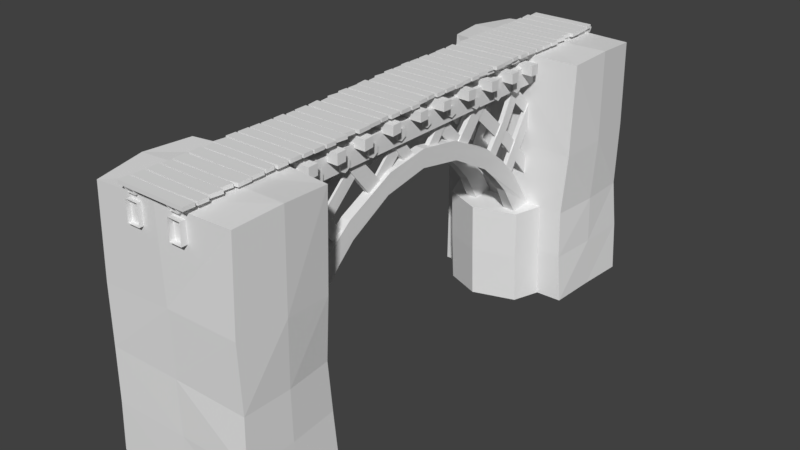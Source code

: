 # Source: train_bridge.blend  (saved by Blender 2.78.0; exported with 4.5.12 LTS)
import bpy
from mathutils import Matrix  # noqa: F401  (used for matrix-valued properties, if any)

bpy.ops.wm.read_factory_settings(use_empty=True)
scene = bpy.context.scene
scene.name = 'Scene'

# ---- collections
col_collection_1 = bpy.data.collections.new('Collection 1'); scene.collection.children.link(col_collection_1)

# ---- world
world_world = bpy.data.worlds.new('World'); scene.world = world_world
world_world.color = (0.05088, 0.05088, 0.05088)
world_world.use_sun_shadow = False
world_world.sun_shadow_jitter_overblur = 0.0
world_world.cycles.sampling_method = 'MANUAL'

# ---- meshes
me_cube_003 = bpy.data.meshes.new('Cube.003')
me_cube_003.from_pydata([(-0.6369, -4.337, 4.489), (-0.6369, -4.337, 4.558), (-0.6404, -4.084, 4.489), (-0.6404, -4.084, 4.558), (0.7218, -4.311, 4.489), (0.7223, -4.313, 4.558), (0.7144, -4.049, 4.489), (0.7154, -4.053, 4.558), (0.007527, -4.079, 4.489), (0.008371, -4.081, 4.558), (0.5768, -4.332, 4.489), (0.5768, -4.332, 4.558), (-0.6146, -4.551, 4.489), (-0.6146, -4.551, 4.558), (-0.623, -4.382, 4.489), (-0.623, -4.382, 4.558), (0.6404, -4.569, 4.489), (0.639, -4.57, 4.558), (0.6674, -4.353, 4.489), (0.6672, -4.357, 4.558), (0.01119, -4.37, 4.489), (0.01201, -4.372, 4.558), (-0.2277, -4.557, 4.489), (-0.2277, -4.557, 4.558), (-0.6453, -4.803, 4.489), (-0.6453, -4.803, 4.558), (-0.6498, -4.588, 4.489), (-0.6498, -4.588, 4.558), (0.6868, -4.813, 4.489), (0.6867, -4.813, 4.558), (0.7181, -4.576, 4.489), (0.7179, -4.579, 4.558), (-0.01551, -4.584, 4.489), (-0.0147, -4.586, 4.558), (0.005216, -4.814, 4.489), (0.005167, -4.814, 4.558), (-0.6435, -5.072, 4.489), (-0.6435, -5.072, 4.558), (-0.6402, -4.847, 4.489), (-0.6402, -4.847, 4.558), (0.7306, -5.051, 4.489), (0.7306, -5.051, 4.558), (0.7364, -4.852, 4.489), (0.736, -4.856, 4.558), (-0.006047, -4.846, 4.489), (-0.005281, -4.848, 4.558), (0.006676, -5.077, 4.489), (0.006676, -5.077, 4.558), (-0.6538, -5.298, 4.489), (-0.6538, -5.298, 4.558), (-0.6549, -5.103, 4.489), (-0.6549, -5.103, 4.558), (0.7203, -5.303, 4.489), (0.7203, -5.303, 4.558), (0.7217, -5.084, 4.489), (0.7214, -5.088, 4.558), (-0.02069, -5.102, 4.489), (-0.01993, -5.104, 4.558), (-0.005776, -5.298, 4.489), (-0.005776, -5.298, 4.558), (0.6934, -3.788, 4.489), (0.6934, -3.788, 4.558), (0.6969, -4.041, 4.489), (0.6969, -4.041, 4.558), (-0.6572, -3.805, 4.489), (-0.6577, -3.803, 4.558), (-0.6283, -4.036, 4.489), (-0.6293, -4.032, 4.558), (0.04891, -4.046, 4.489), (0.04807, -4.045, 4.558), (-0.2299, -3.796, 4.489), (-0.2299, -3.796, 4.558), (0.671, -3.574, 4.489), (0.671, -3.574, 4.558), (0.6794, -3.744, 4.489), (0.6794, -3.744, 4.558), (-0.6125, -3.567, 4.489), (-0.611, -3.566, 4.558), (-0.5956, -3.777, 4.489), (-0.5954, -3.773, 4.558), (0.04525, -3.755, 4.489), (0.04442, -3.754, 4.558), (0.2841, -3.568, 4.489), (0.2841, -3.568, 4.558), (0.7017, -3.323, 4.489), (0.7017, -3.323, 4.558), (0.7062, -3.537, 4.489), (0.7062, -3.537, 4.558), (-0.6304, -3.312, 4.489), (-0.6303, -3.313, 4.558), (-0.6617, -3.55, 4.489), (-0.6615, -3.546, 4.558), (0.07194, -3.541, 4.489), (0.07114, -3.539, 4.558), (0.05122, -3.312, 4.489), (0.05127, -3.312, 4.558), (0.7, -3.053, 4.489), (0.7, -3.053, 4.558), (0.6967, -3.278, 4.489), (0.6967, -3.278, 4.558), (-0.6741, -3.074, 4.489), (-0.6741, -3.074, 4.558), (-0.6799, -3.273, 4.489), (-0.6796, -3.27, 4.558), (0.06248, -3.279, 4.489), (0.06172, -3.277, 4.558), (0.04976, -3.049, 4.489), (0.04976, -3.049, 4.558), (0.7102, -2.827, 4.489), (0.7102, -2.827, 4.558), (0.7113, -3.022, 4.489), (0.7113, -3.022, 4.558), (-0.6639, -2.822, 4.489), (-0.6639, -2.822, 4.558), (-0.6653, -3.041, 4.489), (-0.665, -3.038, 4.558), (0.07713, -3.023, 4.489), (0.07636, -3.021, 4.558), (0.06221, -2.828, 4.489), (0.06221, -2.828, 4.558), (-0.6369, -1.835, 4.489), (-0.6369, -1.835, 4.558), (-0.6404, -1.582, 4.489), (-0.6404, -1.582, 4.558), (0.7218, -1.809, 4.489), (0.7223, -1.811, 4.558), (0.7144, -1.547, 4.489), (0.7154, -1.551, 4.558), (0.007527, -1.577, 4.489), (0.008371, -1.579, 4.558), (0.5768, -1.83, 4.489), (0.5768, -1.83, 4.558), (-0.6146, -2.049, 4.489), (-0.6146, -2.049, 4.558), (-0.623, -1.88, 4.489), (-0.623, -1.88, 4.558), (0.6404, -2.067, 4.489), (0.639, -2.068, 4.558), (0.6674, -1.851, 4.489), (0.6672, -1.855, 4.558), (0.01119, -1.868, 4.489), (0.01201, -1.87, 4.558), (-0.2277, -2.055, 4.489), (-0.2277, -2.055, 4.558), (-0.6453, -2.301, 4.489), (-0.6453, -2.301, 4.558), (-0.6498, -2.086, 4.489), (-0.6498, -2.086, 4.558), (0.6868, -2.311, 4.489), (0.6867, -2.311, 4.558), (0.7181, -2.074, 4.489), (0.7179, -2.077, 4.558), (-0.01551, -2.082, 4.489), (-0.0147, -2.084, 4.558), (0.005216, -2.312, 4.489), (0.005167, -2.312, 4.558), (-0.6435, -2.57, 4.489), (-0.6435, -2.57, 4.558), (-0.6402, -2.345, 4.489), (-0.6402, -2.345, 4.558), (0.7306, -2.549, 4.489), (0.7306, -2.549, 4.558), (0.7364, -2.35, 4.489), (0.736, -2.354, 4.558), (-0.006047, -2.344, 4.489), (-0.005281, -2.346, 4.558), (0.006676, -2.575, 4.489), (0.006676, -2.575, 4.558), (-0.6538, -2.796, 4.489), (-0.6538, -2.796, 4.558), (-0.6549, -2.601, 4.489), (-0.6549, -2.601, 4.558), (0.7203, -2.801, 4.489), (0.7203, -2.801, 4.558), (0.7217, -2.582, 4.489), (0.7214, -2.586, 4.558), (-0.02069, -2.6, 4.489), (-0.01993, -2.602, 4.558), (-0.005776, -2.796, 4.489), (-0.005776, -2.796, 4.558), (0.6934, -1.286, 4.489), (0.6934, -1.286, 4.558), (0.6969, -1.539, 4.489), (0.6969, -1.539, 4.558), (-0.6572, -1.303, 4.489), (-0.6577, -1.301, 4.558), (-0.6283, -1.534, 4.489), (-0.6293, -1.53, 4.558), (0.04891, -1.544, 4.489), (0.04807, -1.543, 4.558), (-0.2299, -1.294, 4.489), (-0.2299, -1.294, 4.558), (0.671, -1.072, 4.489), (0.671, -1.072, 4.558), (0.6794, -1.242, 4.489), (0.6794, -1.242, 4.558), (-0.6125, -1.065, 4.489), (-0.611, -1.064, 4.558), (-0.5956, -1.275, 4.489), (-0.5954, -1.271, 4.558), (0.04525, -1.253, 4.489), (0.04442, -1.252, 4.558), (0.2841, -1.066, 4.489), (0.2841, -1.066, 4.558), (0.7017, -0.8205, 4.489), (0.7017, -0.8205, 4.558), (0.7062, -1.035, 4.489), (0.7062, -1.035, 4.558), (-0.6304, -0.8104, 4.489), (-0.6303, -0.8107, 4.558), (-0.6617, -1.048, 4.489), (-0.6615, -1.044, 4.558), (0.07194, -1.039, 4.489), (0.07114, -1.037, 4.558), (0.05122, -0.8096, 4.489), (0.05127, -0.8096, 4.558), (0.7, -0.5508, 4.489), (0.7, -0.5508, 4.558), (0.6967, -0.7764, 4.489), (0.6967, -0.7764, 4.558), (-0.6741, -0.5719, 4.489), (-0.6741, -0.5719, 4.558), (-0.6799, -0.7715, 4.489), (-0.6796, -0.7677, 4.558), (0.06248, -0.7769, 4.489), (0.06172, -0.7752, 4.558), (0.04976, -0.5466, 4.489), (0.04976, -0.5466, 4.558), (0.7102, -0.3253, 4.489), (0.7102, -0.3253, 4.558), (0.7113, -0.5203, 4.489), (0.7113, -0.5203, 4.558), (-0.6639, -0.3201, 4.489), (-0.6639, -0.3201, 4.558), (-0.6653, -0.5394, 4.489), (-0.665, -0.5357, 4.558), (0.07713, -0.5208, 4.489), (0.07636, -0.519, 4.558), (0.06221, -0.3255, 4.489), (0.06221, -0.3255, 4.558), (0.6434, -0.04994, 4.489), (0.6434, -0.04994, 4.558), (0.6469, -0.3031, 4.489), (0.6469, -0.3031, 4.558), (-0.7072, -0.06685, 4.489), (-0.7077, -0.06512, 4.558), (-0.6783, -0.2979, 4.489), (-0.6793, -0.2942, 4.558), (-0.001082, -0.3083, 4.489), (-0.001926, -0.3066, 4.558), (-0.2799, -0.05768, 4.489), (-0.2799, -0.05768, 4.558), (0.621, 0.1641, 4.489), (0.621, 0.1641, 4.558), (0.6294, -0.005481, 4.489), (0.6294, -0.005481, 4.558), (-0.6624, 0.1712, 4.489), (-0.661, 0.1719, 4.558), (-0.6456, -0.03861, 4.489), (-0.6454, -0.03482, 4.558), (-0.004742, -0.01718, 4.489), (-0.005569, -0.01547, 4.558), (0.2341, 0.1703, 4.489), (0.2341, 0.1703, 4.558), (0.6517, 0.4157, 4.489), (0.6517, 0.4157, 4.558), (0.6562, 0.2008, 4.489), (0.6562, 0.2008, 4.558), (-0.6804, 0.4257, 4.489), (-0.6803, 0.4254, 4.558), (-0.7117, 0.1885, 4.489), (-0.7114, 0.1923, 4.558), (0.02195, 0.1972, 4.489), (0.02115, 0.1989, 4.558), (0.001229, 0.4266, 4.489), (0.001278, 0.4266, 4.558), (0.65, 0.6854, 4.489), (0.65, 0.6854, 4.558), (0.6467, 0.4597, 4.489), (0.6467, 0.4597, 4.558), (-0.7241, 0.6643, 4.489), (-0.7241, 0.6643, 4.558), (-0.7299, 0.4647, 4.489), (-0.7296, 0.4685, 4.558), (0.01249, 0.4593, 4.489), (0.01173, 0.461, 4.558), (-0.0002311, 0.6896, 4.489), (-0.0002311, 0.6896, 4.558), (0.6602, 0.9108, 4.489), (0.6602, 0.9108, 4.558), (0.6613, 0.7159, 4.489), (0.6613, 0.7159, 4.558), (-0.7139, 0.9161, 4.489), (-0.7139, 0.9161, 4.558), (-0.7153, 0.6967, 4.489), (-0.715, 0.7005, 4.558), (0.02714, 0.7154, 4.489), (0.02637, 0.7171, 4.558), (0.01222, 0.9107, 4.489), (0.01222, 0.9107, 4.558), (-0.7274, 1.905, 4.489), (-0.7274, 1.905, 4.558), (-0.7309, 2.158, 4.489), (-0.7309, 2.158, 4.558), (0.6313, 1.932, 4.489), (0.6318, 1.93, 4.558), (0.6239, 2.193, 4.489), (0.6249, 2.189, 4.558), (-0.08294, 2.164, 4.489), (-0.0821, 2.162, 4.558), (0.4863, 1.91, 4.489), (0.4863, 1.91, 4.558), (-0.7051, 1.691, 4.489), (-0.7051, 1.691, 4.558), (-0.7135, 1.861, 4.489), (-0.7135, 1.861, 4.558), (0.5499, 1.673, 4.489), (0.5485, 1.672, 4.558), (0.5769, 1.89, 4.489), (0.5767, 1.886, 4.558), (-0.07928, 1.873, 4.489), (-0.07846, 1.871, 4.558), (-0.3182, 1.685, 4.489), (-0.3182, 1.685, 4.558), (-0.7358, 1.44, 4.489), (-0.7358, 1.44, 4.558), (-0.7402, 1.655, 4.489), (-0.7402, 1.655, 4.558), (0.5963, 1.43, 4.489), (0.5962, 1.43, 4.558), (0.6276, 1.667, 4.489), (0.6274, 1.663, 4.558), (-0.106, 1.658, 4.489), (-0.1052, 1.656, 4.558), (-0.08525, 1.429, 4.489), (-0.0853, 1.429, 4.558), (-0.734, 1.17, 4.489), (-0.734, 1.17, 4.558), (-0.7307, 1.396, 4.489), (-0.7307, 1.396, 4.558), (0.6401, 1.191, 4.489), (0.6401, 1.191, 4.558), (0.6459, 1.391, 4.489), (0.6456, 1.387, 4.558), (-0.09652, 1.396, 4.489), (-0.09575, 1.394, 4.558), (-0.08379, 1.166, 4.489), (-0.08379, 1.166, 4.558), (-0.7443, 0.9445, 4.489), (-0.7443, 0.9445, 4.558), (-0.7454, 1.139, 4.489), (-0.7454, 1.139, 4.558), (0.6299, 0.9393, 4.489), (0.6299, 0.9393, 4.558), (0.6312, 1.159, 4.489), (0.6309, 1.155, 4.558), (-0.1112, 1.14, 4.489), (-0.1104, 1.138, 4.558), (-0.09625, 0.9447, 4.489), (-0.09625, 0.9447, 4.558), (0.6029, 2.454, 4.489), (0.6029, 2.454, 4.558), (0.6064, 2.201, 4.489), (0.6064, 2.201, 4.558), (-0.7477, 2.437, 4.489), (-0.7482, 2.439, 4.558), (-0.7187, 2.206, 4.489), (-0.7197, 2.21, 4.558), (-0.04156, 2.196, 4.489), (-0.0424, 2.198, 4.558), (-0.3204, 2.447, 4.489), (-0.3204, 2.447, 4.558), (0.5806, 2.668, 4.489), (0.5806, 2.668, 4.558), (0.589, 2.499, 4.489), (0.589, 2.499, 4.558), (-0.7029, 2.675, 4.489), (-0.7015, 2.676, 4.558), (-0.6861, 2.466, 4.489), (-0.6859, 2.469, 4.558), (-0.04522, 2.487, 4.489), (-0.04605, 2.489, 4.558), (0.1936, 2.675, 4.489), (0.1936, 2.675, 4.558), (0.6113, 2.92, 4.489), (0.6113, 2.92, 4.558), (0.6157, 2.705, 4.489), (0.6157, 2.705, 4.558), (-0.7208, 2.93, 4.489), (-0.7207, 2.93, 4.558), (-0.7521, 2.693, 4.489), (-0.7519, 2.697, 4.558), (-0.01853, 2.701, 4.489), (-0.01933, 2.703, 4.558), (-0.03925, 2.931, 4.489), (-0.0392, 2.931, 4.558), (0.6095, 3.19, 4.489), (0.6095, 3.19, 4.558), (0.6062, 2.964, 4.489), (0.6062, 2.964, 4.558), (-0.7646, 3.169, 4.489), (-0.7646, 3.169, 4.558), (-0.7704, 2.969, 4.489), (-0.7701, 2.973, 4.558), (-0.02799, 2.963, 4.489), (-0.02875, 2.965, 4.558), (-0.04071, 3.194, 4.489), (-0.04071, 3.194, 4.558), (0.6198, 3.415, 4.489), (0.6198, 3.415, 4.558), (0.6209, 3.22, 4.489), (0.6209, 3.22, 4.558), (-0.7544, 3.42, 4.489), (-0.7544, 3.42, 4.558), (-0.7557, 3.201, 4.489), (-0.7554, 3.205, 4.558), (-0.01334, 3.22, 4.489), (-0.01411, 3.221, 4.558), (-0.02826, 3.415, 4.489), (-0.02826, 3.415, 4.558), (-0.7274, 4.407, 4.489), (-0.7274, 4.407, 4.558), (-0.7309, 4.66, 4.489), (-0.7309, 4.66, 4.558), (0.6313, 4.434, 4.489), (0.6318, 4.432, 4.558), (0.6239, 4.695, 4.489), (0.6249, 4.691, 4.558), (-0.08294, 4.666, 4.489), (-0.0821, 4.664, 4.558), (0.4863, 4.413, 4.489), (0.4863, 4.413, 4.558), (-0.7051, 4.193, 4.489), (-0.7051, 4.193, 4.558), (-0.7135, 4.363, 4.489), (-0.7135, 4.363, 4.558), (0.5499, 4.175, 4.489), (0.5485, 4.175, 4.558), (0.5769, 4.392, 4.489), (0.5767, 4.388, 4.558), (-0.07928, 4.375, 4.489), (-0.07846, 4.373, 4.558), (-0.3182, 4.187, 4.489), (-0.3182, 4.187, 4.558), (-0.7358, 3.942, 4.489), (-0.7358, 3.942, 4.558), (-0.7402, 4.157, 4.489), (-0.7402, 4.157, 4.558), (0.5963, 3.932, 4.489), (0.5962, 3.932, 4.558), (0.6276, 4.169, 4.489), (0.6274, 4.165, 4.558), (-0.106, 4.16, 4.489), (-0.1052, 4.158, 4.558), (-0.08525, 3.931, 4.489), (-0.0853, 3.931, 4.558), (-0.734, 3.672, 4.489), (-0.734, 3.672, 4.558), (-0.7307, 3.898, 4.489), (-0.7307, 3.898, 4.558), (0.6401, 3.693, 4.489), (0.6401, 3.693, 4.558), (0.6459, 3.893, 4.489), (0.6456, 3.889, 4.558), (-0.09652, 3.898, 4.489), (-0.09575, 3.896, 4.558), (-0.08379, 3.668, 4.489), (-0.08379, 3.668, 4.558), (-0.7443, 3.447, 4.489), (-0.7443, 3.447, 4.558), (-0.7454, 3.641, 4.489), (-0.7454, 3.641, 4.558), (0.6299, 3.441, 4.489), (0.6299, 3.441, 4.558), (0.6312, 3.661, 4.489), (0.6309, 3.657, 4.558), (-0.1112, 3.642, 4.489), (-0.1104, 3.64, 4.558), (-0.09625, 3.447, 4.489), (-0.09625, 3.447, 4.558), (0.6029, 4.956, 4.489), (0.6029, 4.956, 4.558), (0.6064, 4.703, 4.489), (0.6064, 4.703, 4.558), (-0.7477, 4.939, 4.489), (-0.7482, 4.941, 4.558), (-0.7187, 4.708, 4.489), (-0.7197, 4.712, 4.558), (-0.04156, 4.698, 4.489), (-0.0424, 4.7, 4.558), (-0.3204, 4.949, 4.489), (-0.3204, 4.949, 4.558), (0.5806, 5.17, 4.489), (0.5806, 5.17, 4.558), (0.589, 5.001, 4.489), (0.589, 5.001, 4.558), (-0.7029, 5.178, 4.489), (-0.7015, 5.178, 4.558), (-0.6861, 4.968, 4.489), (-0.6859, 4.971, 4.558), (-0.04522, 4.989, 4.489), (-0.04605, 4.991, 4.558), (0.1936, 5.177, 4.489), (0.1936, 5.177, 4.558)], [], [(0, 1, 3, 2), (8, 9, 7, 6), (6, 7, 5, 4), (10, 11, 1, 0), (8, 6, 4, 10), (9, 3, 1, 11), (7, 9, 11, 5), (2, 8, 10, 0), (4, 5, 11, 10), (2, 3, 9, 8), (12, 13, 15, 14), (20, 21, 19, 18), (18, 19, 17, 16), (22, 23, 13, 12), (20, 18, 16, 22), (21, 15, 13, 23), (19, 21, 23, 17), (14, 20, 22, 12), (16, 17, 23, 22), (14, 15, 21, 20), (24, 25, 27, 26), (32, 33, 31, 30), (30, 31, 29, 28), (34, 35, 25, 24), (32, 30, 28, 34), (33, 27, 25, 35), (31, 33, 35, 29), (26, 32, 34, 24), (28, 29, 35, 34), (26, 27, 33, 32), (36, 37, 39, 38), (44, 45, 43, 42), (42, 43, 41, 40), (46, 47, 37, 36), (44, 42, 40, 46), (45, 39, 37, 47), (43, 45, 47, 41), (38, 44, 46, 36), (40, 41, 47, 46), (38, 39, 45, 44), (48, 49, 51, 50), (56, 57, 55, 54), (54, 55, 53, 52), (58, 59, 49, 48), (56, 54, 52, 58), (57, 51, 49, 59), (55, 57, 59, 53), (50, 56, 58, 48), (52, 53, 59, 58), (50, 51, 57, 56), (60, 61, 63, 62), (68, 69, 67, 66), (66, 67, 65, 64), (70, 71, 61, 60), (68, 66, 64, 70), (69, 63, 61, 71), (67, 69, 71, 65), (62, 68, 70, 60), (64, 65, 71, 70), (62, 63, 69, 68), (72, 73, 75, 74), (80, 81, 79, 78), (78, 79, 77, 76), (82, 83, 73, 72), (80, 78, 76, 82), (81, 75, 73, 83), (79, 81, 83, 77), (74, 80, 82, 72), (76, 77, 83, 82), (74, 75, 81, 80), (84, 85, 87, 86), (92, 93, 91, 90), (90, 91, 89, 88), (94, 95, 85, 84), (92, 90, 88, 94), (93, 87, 85, 95), (91, 93, 95, 89), (86, 92, 94, 84), (88, 89, 95, 94), (86, 87, 93, 92), (96, 97, 99, 98), (104, 105, 103, 102), (102, 103, 101, 100), (106, 107, 97, 96), (104, 102, 100, 106), (105, 99, 97, 107), (103, 105, 107, 101), (98, 104, 106, 96), (100, 101, 107, 106), (98, 99, 105, 104), (108, 109, 111, 110), (116, 117, 115, 114), (114, 115, 113, 112), (118, 119, 109, 108), (116, 114, 112, 118), (117, 111, 109, 119), (115, 117, 119, 113), (110, 116, 118, 108), (112, 113, 119, 118), (110, 111, 117, 116), (120, 121, 123, 122), (128, 129, 127, 126), (126, 127, 125, 124), (130, 131, 121, 120), (128, 126, 124, 130), (129, 123, 121, 131), (127, 129, 131, 125), (122, 128, 130, 120), (124, 125, 131, 130), (122, 123, 129, 128), (132, 133, 135, 134), (140, 141, 139, 138), (138, 139, 137, 136), (142, 143, 133, 132), (140, 138, 136, 142), (141, 135, 133, 143), (139, 141, 143, 137), (134, 140, 142, 132), (136, 137, 143, 142), (134, 135, 141, 140), (144, 145, 147, 146), (152, 153, 151, 150), (150, 151, 149, 148), (154, 155, 145, 144), (152, 150, 148, 154), (153, 147, 145, 155), (151, 153, 155, 149), (146, 152, 154, 144), (148, 149, 155, 154), (146, 147, 153, 152), (156, 157, 159, 158), (164, 165, 163, 162), (162, 163, 161, 160), (166, 167, 157, 156), (164, 162, 160, 166), (165, 159, 157, 167), (163, 165, 167, 161), (158, 164, 166, 156), (160, 161, 167, 166), (158, 159, 165, 164), (168, 169, 171, 170), (176, 177, 175, 174), (174, 175, 173, 172), (178, 179, 169, 168), (176, 174, 172, 178), (177, 171, 169, 179), (175, 177, 179, 173), (170, 176, 178, 168), (172, 173, 179, 178), (170, 171, 177, 176), (180, 181, 183, 182), (188, 189, 187, 186), (186, 187, 185, 184), (190, 191, 181, 180), (188, 186, 184, 190), (189, 183, 181, 191), (187, 189, 191, 185), (182, 188, 190, 180), (184, 185, 191, 190), (182, 183, 189, 188), (192, 193, 195, 194), (200, 201, 199, 198), (198, 199, 197, 196), (202, 203, 193, 192), (200, 198, 196, 202), (201, 195, 193, 203), (199, 201, 203, 197), (194, 200, 202, 192), (196, 197, 203, 202), (194, 195, 201, 200), (204, 205, 207, 206), (212, 213, 211, 210), (210, 211, 209, 208), (214, 215, 205, 204), (212, 210, 208, 214), (213, 207, 205, 215), (211, 213, 215, 209), (206, 212, 214, 204), (208, 209, 215, 214), (206, 207, 213, 212), (216, 217, 219, 218), (224, 225, 223, 222), (222, 223, 221, 220), (226, 227, 217, 216), (224, 222, 220, 226), (225, 219, 217, 227), (223, 225, 227, 221), (218, 224, 226, 216), (220, 221, 227, 226), (218, 219, 225, 224), (228, 229, 231, 230), (236, 237, 235, 234), (234, 235, 233, 232), (238, 239, 229, 228), (236, 234, 232, 238), (237, 231, 229, 239), (235, 237, 239, 233), (230, 236, 238, 228), (232, 233, 239, 238), (230, 231, 237, 236), (240, 241, 243, 242), (248, 249, 247, 246), (246, 247, 245, 244), (250, 251, 241, 240), (248, 246, 244, 250), (249, 243, 241, 251), (247, 249, 251, 245), (242, 248, 250, 240), (244, 245, 251, 250), (242, 243, 249, 248), (252, 253, 255, 254), (260, 261, 259, 258), (258, 259, 257, 256), (262, 263, 253, 252), (260, 258, 256, 262), (261, 255, 253, 263), (259, 261, 263, 257), (254, 260, 262, 252), (256, 257, 263, 262), (254, 255, 261, 260), (264, 265, 267, 266), (272, 273, 271, 270), (270, 271, 269, 268), (274, 275, 265, 264), (272, 270, 268, 274), (273, 267, 265, 275), (271, 273, 275, 269), (266, 272, 274, 264), (268, 269, 275, 274), (266, 267, 273, 272), (276, 277, 279, 278), (284, 285, 283, 282), (282, 283, 281, 280), (286, 287, 277, 276), (284, 282, 280, 286), (285, 279, 277, 287), (283, 285, 287, 281), (278, 284, 286, 276), (280, 281, 287, 286), (278, 279, 285, 284), (288, 289, 291, 290), (296, 297, 295, 294), (294, 295, 293, 292), (298, 299, 289, 288), (296, 294, 292, 298), (297, 291, 289, 299), (295, 297, 299, 293), (290, 296, 298, 288), (292, 293, 299, 298), (290, 291, 297, 296), (300, 301, 303, 302), (308, 309, 307, 306), (306, 307, 305, 304), (310, 311, 301, 300), (308, 306, 304, 310), (309, 303, 301, 311), (307, 309, 311, 305), (302, 308, 310, 300), (304, 305, 311, 310), (302, 303, 309, 308), (312, 313, 315, 314), (320, 321, 319, 318), (318, 319, 317, 316), (322, 323, 313, 312), (320, 318, 316, 322), (321, 315, 313, 323), (319, 321, 323, 317), (314, 320, 322, 312), (316, 317, 323, 322), (314, 315, 321, 320), (324, 325, 327, 326), (332, 333, 331, 330), (330, 331, 329, 328), (334, 335, 325, 324), (332, 330, 328, 334), (333, 327, 325, 335), (331, 333, 335, 329), (326, 332, 334, 324), (328, 329, 335, 334), (326, 327, 333, 332), (336, 337, 339, 338), (344, 345, 343, 342), (342, 343, 341, 340), (346, 347, 337, 336), (344, 342, 340, 346), (345, 339, 337, 347), (343, 345, 347, 341), (338, 344, 346, 336), (340, 341, 347, 346), (338, 339, 345, 344), (348, 349, 351, 350), (356, 357, 355, 354), (354, 355, 353, 352), (358, 359, 349, 348), (356, 354, 352, 358), (357, 351, 349, 359), (355, 357, 359, 353), (350, 356, 358, 348), (352, 353, 359, 358), (350, 351, 357, 356), (360, 361, 363, 362), (368, 369, 367, 366), (366, 367, 365, 364), (370, 371, 361, 360), (368, 366, 364, 370), (369, 363, 361, 371), (367, 369, 371, 365), (362, 368, 370, 360), (364, 365, 371, 370), (362, 363, 369, 368), (372, 373, 375, 374), (380, 381, 379, 378), (378, 379, 377, 376), (382, 383, 373, 372), (380, 378, 376, 382), (381, 375, 373, 383), (379, 381, 383, 377), (374, 380, 382, 372), (376, 377, 383, 382), (374, 375, 381, 380), (384, 385, 387, 386), (392, 393, 391, 390), (390, 391, 389, 388), (394, 395, 385, 384), (392, 390, 388, 394), (393, 387, 385, 395), (391, 393, 395, 389), (386, 392, 394, 384), (388, 389, 395, 394), (386, 387, 393, 392), (396, 397, 399, 398), (404, 405, 403, 402), (402, 403, 401, 400), (406, 407, 397, 396), (404, 402, 400, 406), (405, 399, 397, 407), (403, 405, 407, 401), (398, 404, 406, 396), (400, 401, 407, 406), (398, 399, 405, 404), (408, 409, 411, 410), (416, 417, 415, 414), (414, 415, 413, 412), (418, 419, 409, 408), (416, 414, 412, 418), (417, 411, 409, 419), (415, 417, 419, 413), (410, 416, 418, 408), (412, 413, 419, 418), (410, 411, 417, 416), (420, 421, 423, 422), (428, 429, 427, 426), (426, 427, 425, 424), (430, 431, 421, 420), (428, 426, 424, 430), (429, 423, 421, 431), (427, 429, 431, 425), (422, 428, 430, 420), (424, 425, 431, 430), (422, 423, 429, 428), (432, 433, 435, 434), (440, 441, 439, 438), (438, 439, 437, 436), (442, 443, 433, 432), (440, 438, 436, 442), (441, 435, 433, 443), (439, 441, 443, 437), (434, 440, 442, 432), (436, 437, 443, 442), (434, 435, 441, 440), (444, 445, 447, 446), (452, 453, 451, 450), (450, 451, 449, 448), (454, 455, 445, 444), (452, 450, 448, 454), (453, 447, 445, 455), (451, 453, 455, 449), (446, 452, 454, 444), (448, 449, 455, 454), (446, 447, 453, 452), (456, 457, 459, 458), (464, 465, 463, 462), (462, 463, 461, 460), (466, 467, 457, 456), (464, 462, 460, 466), (465, 459, 457, 467), (463, 465, 467, 461), (458, 464, 466, 456), (460, 461, 467, 466), (458, 459, 465, 464), (468, 469, 471, 470), (476, 477, 475, 474), (474, 475, 473, 472), (478, 479, 469, 468), (476, 474, 472, 478), (477, 471, 469, 479), (475, 477, 479, 473), (470, 476, 478, 468), (472, 473, 479, 478), (470, 471, 477, 476), (480, 481, 483, 482), (488, 489, 487, 486), (486, 487, 485, 484), (490, 491, 481, 480), (488, 486, 484, 490), (489, 483, 481, 491), (487, 489, 491, 485), (482, 488, 490, 480), (484, 485, 491, 490), (482, 483, 489, 488), (492, 493, 495, 494), (500, 501, 499, 498), (498, 499, 497, 496), (502, 503, 493, 492), (500, 498, 496, 502), (501, 495, 493, 503), (499, 501, 503, 497), (494, 500, 502, 492), (496, 497, 503, 502), (494, 495, 501, 500)])
me_cube_003.use_remesh_preserve_volume = False
me_cube_003.use_remesh_preserve_attributes = False
me_cube_003.use_mirror_vertex_groups = False
me_cube_003.update()
me_cube_002 = bpy.data.meshes.new('Cube.002')
me_cube_002.from_pydata([(0.3257, -2.836, 1.308), (0.3257, -3.283, 1.362), (0.3529, -2.491, 1.911), (0.3529, -2.76, 2.173), (0.5688, -2.835, 1.309), (0.5688, -3.283, 1.362), (0.5416, -2.49, 1.911), (0.5416, -2.758, 2.173), (0.3529, -1.812, 2.597), (0.3539, -1.875, 2.982), (0.5416, -1.808, 2.592), (0.5386, -1.873, 2.972), (0.3529, -0.9312, 3.074), (0.3532, -0.871, 3.473), (0.5416, -0.9289, 3.074), (0.5409, -0.8677, 3.466), (0.3529, 0.0, 3.243), (0.3529, 0.0, 3.602), (0.5416, 0.0, 3.241), (0.5416, 0.0, 3.599), (0.3938, -2.532, 2.29), (0.4832, -2.531, 2.29), (0.3938, -2.68, 2.026), (0.4832, -2.68, 2.027), (0.3938, -3.297, 3.531), (0.4832, -3.297, 3.532), (0.3938, -3.477, 3.287), (0.4832, -3.477, 3.289), (0.3938, -1.971, 2.762), (0.4832, -1.969, 2.758), (0.3938, -2.148, 2.598), (0.4832, -2.146, 2.596), (0.3938, -2.752, 4.001), (0.4832, -2.752, 4.001), (0.3938, -2.92, 3.819), (0.4832, -2.92, 3.819), (0.4579, -1.573, 4.013), (0.4152, -1.574, 4.013), (0.4542, -1.425, 3.812), (0.4139, -1.426, 3.812), (0.4609, -3.565, 2.023), (0.4162, -3.565, 2.023), (0.4609, -3.407, 1.822), (0.4162, -3.408, 1.822), (0.3237, 0.0, 3.897), (0.3237, 0.0, 4.272), (0.5708, 0.0, 3.895), (0.5708, 0.0, 4.271), (0.3237, -5.269, 3.894), (0.3237, -5.266, 4.277), (0.5708, -5.269, 3.894), (0.5708, -5.266, 4.277), (0.3938, -1.04, 3.347), (0.4821, -1.038, 3.346), (0.3938, -1.252, 3.13), (0.4821, -1.25, 3.128), (0.3938, -1.724, 4.126), (0.4821, -1.723, 4.126), (0.3938, -1.915, 3.939), (0.4821, -1.915, 3.938), (0.3938, -0.2065, 3.571), (0.4832, -0.206, 3.57), (0.3938, -0.3723, 3.407), (0.4832, -0.3716, 3.406), (0.3938, -0.8282, 4.237), (0.4832, -0.8272, 4.237), (0.3938, -1.015, 4.105), (0.4811, -1.013, 4.106), (0.4609, -2.545, 4.173), (0.4162, -2.545, 4.173), (0.4609, -2.408, 3.959), (0.4162, -2.408, 3.959), (0.4609, -4.177, 2.557), (0.4162, -4.177, 2.557), (0.4609, -4.021, 2.336), (0.4162, -4.021, 2.336), (0.4609, -0.4174, 4.169), (0.4162, -0.4178, 4.169), (0.4609, -0.1206, 4.09), (0.4162, -0.1206, 4.09), (0.4584, -1.572, 3.026), (0.4153, -1.573, 3.028), (0.4608, -1.418, 2.851), (0.4161, -1.419, 2.852), (0.5416, -2.169, 2.262), (0.5416, -2.354, 2.588), (0.3529, -2.171, 2.265), (0.3529, -2.357, 2.592), (0.3938, -2.409, 3.344), (0.3938, -2.568, 3.171), (0.4832, -2.568, 3.169), (0.4832, -2.409, 3.341), (0.4609, -2.532, 2.804), (0.4162, -2.532, 2.804), (0.4609, -2.676, 3.005), (0.4162, -2.676, 3.005), (0.4823, -1.149, 3.241), (0.3938, -1.151, 3.242), (0.3938, -0.489, 3.902), (0.3938, -0.6471, 3.774), (0.4832, -0.6446, 3.773), (0.4832, -0.4873, 3.901), (0.4609, -3.248, 3.193), (0.4162, -3.248, 3.192), (0.0, -1.772, 4.202), (0.7923, -1.771, 4.2), (0.0, -1.577, 4.218), (0.7923, -1.576, 4.215), (0.0, -1.764, 4.398), (0.7925, -1.763, 4.396), (0.0, -1.57, 4.411), (0.7925, -1.57, 4.409), (0.0, -3.012, 4.163), (0.7923, -3.012, 4.16), (0.0, -2.821, 4.172), (0.7923, -2.821, 4.168), (0.0, -3.011, 4.364), (0.7925, -3.011, 4.362), (0.0, -2.818, 4.372), (0.7925, -2.818, 4.37), (0.0, -2.397, 4.178), (0.7923, -2.396, 4.175), (0.0, -2.206, 4.188), (0.7923, -2.206, 4.185), (0.0, -2.39, 4.379), (0.7925, -2.39, 4.376), (0.0, -2.199, 4.388), (0.7925, -2.198, 4.385), (0.0, -1.097, 4.235), (0.7923, -1.097, 4.233), (0.0, -0.9007, 4.249), (0.7923, -0.9002, 4.247), (0.0, -1.094, 4.421), (0.7925, -1.094, 4.42), (0.0, -0.8994, 4.432), (0.7925, -0.8992, 4.43), (0.0, -0.4028, 4.259), (0.7923, -0.4027, 4.257), (0.0, -0.2108, 4.263), (0.7923, -0.2108, 4.262), (0.0, -0.4065, 4.433), (0.7925, -0.4064, 4.432), (0.0, -0.2146, 4.437), (0.7925, -0.2145, 4.436), (0.366, -5.239, 4.378), (0.5367, -5.238, 4.377), (0.366, 0.0, 4.432), (0.5367, 0.0, 4.431), (0.366, -5.29, 4.475), (0.5367, -5.289, 4.474), (0.366, 0.0, 4.526), (0.5367, 0.0, 4.525), (0.6171, -2.733, 3.912), (0.6171, -2.725, 4.048), (0.6171, -2.638, 3.854), (0.6171, -2.622, 4.106), (0.6171, -2.54, 3.913), (0.6171, -2.531, 4.05), (0.5608, -2.734, 3.912), (0.5608, -2.726, 4.048), (0.5608, -2.639, 3.853), (0.5608, -2.622, 4.106), (0.5608, -2.54, 3.913), (0.5608, -2.531, 4.05), (0.6171, -2.134, 3.933), (0.6171, -2.123, 4.068), (0.6171, -2.037, 3.881), (0.6171, -2.017, 4.13), (0.6171, -1.935, 3.944), (0.6171, -1.925, 4.078), (0.5608, -2.135, 3.933), (0.5608, -2.124, 4.068), (0.5608, -2.038, 3.88), (0.5608, -2.018, 4.13), (0.5608, -1.936, 3.944), (0.5608, -1.925, 4.078), (0.6171, -1.478, 3.96), (0.6171, -1.468, 4.091), (0.6171, -1.377, 3.912), (0.6171, -1.36, 4.153), (0.6171, -1.273, 3.976), (0.6171, -1.264, 4.104), (0.5608, -1.479, 3.96), (0.5608, -1.469, 4.09), (0.5608, -1.378, 3.912), (0.5608, -1.36, 4.152), (0.5608, -1.273, 3.976), (0.5608, -1.264, 4.104), (0.6171, -0.7772, 4.02), (0.6171, -0.7719, 4.143), (0.6171, -0.6737, 3.974), (0.6171, -0.6657, 4.199), (0.6171, -0.5717, 4.031), (0.6171, -0.5682, 4.152), (0.5608, -0.7775, 4.02), (0.5608, -0.7722, 4.143), (0.5608, -0.6741, 3.974), (0.5608, -0.6659, 4.199), (0.5608, -0.572, 4.031), (0.5608, -0.5684, 4.152), (0.6171, -0.1008, 4.046), (0.6171, -0.1008, 4.162), (0.6171, 0.0, 3.997), (0.6171, 0.0, 4.211), (0.5608, -0.1008, 4.046), (0.5608, -0.1008, 4.162), (0.5608, 0.0, 3.997), (0.5608, 0.0, 4.211)], [], [(55, 59, 58, 54), (21, 25, 27, 23), (21, 23, 22, 20), (60, 98, 101, 61), (31, 90, 89, 30), (56, 57, 53, 52), (15, 19, 17, 13), (50, 48, 44, 46), (61, 63, 62, 60), (45, 49, 51, 47), (97, 96, 55, 54), (98, 64, 65, 101), (47, 51, 50, 46), (84, 86, 8, 10), (100, 67, 66, 99), (40, 94, 95, 41), (94, 36, 37, 95), (23, 27, 26, 22), (99, 66, 64, 98, 60, 62), (42, 40, 41, 43), (80, 76, 77, 81), (92, 38, 36, 94, 40, 42), (28, 29, 31, 30), (63, 100, 99, 62), (53, 57, 59, 55, 96), (91, 33, 35, 90, 31, 29), (79, 78, 82, 83), (39, 37, 36, 38), (61, 101, 65, 67, 100, 63), (24, 26, 27, 25), (1, 3, 87, 9, 13, 17, 16, 12, 8, 86, 2, 0), (7, 3, 1, 5), (95, 37, 39, 93, 43, 41), (71, 69, 68, 70), (2, 6, 4, 0), (103, 71, 70, 102), (7, 85, 87, 3), (74, 72, 73, 75), (53, 96, 97, 52), (30, 89, 34, 32, 88, 28), (24, 25, 21, 20), (90, 35, 34, 89), (15, 11, 85, 7, 5, 4, 6, 84, 10, 14, 18, 19), (87, 85, 11, 9), (75, 103, 102, 74), (54, 58, 56, 52, 97), (72, 68, 69, 73), (102, 70, 68, 72, 74), (93, 39, 38, 92), (79, 77, 76, 78), (88, 32, 33, 91), (82, 78, 76, 80), (73, 69, 71, 103, 75), (16, 18, 14, 12), (24, 20, 22, 26), (11, 15, 13, 9), (59, 57, 56, 58), (32, 34, 35, 33), (64, 66, 67, 65), (8, 12, 14, 10), (28, 88, 91, 29), (2, 86, 84, 6), (44, 48, 49, 45), (81, 77, 79, 83), (43, 93, 92, 42), (4, 5, 1, 0), (80, 81, 83, 82), (104, 106, 107, 105), (108, 109, 111, 110), (107, 106, 110, 111), (105, 107, 111, 109), (104, 105, 109, 108), (112, 114, 115, 113), (116, 117, 119, 118), (115, 114, 118, 119), (113, 115, 119, 117), (112, 113, 117, 116), (120, 122, 123, 121), (124, 125, 127, 126), (123, 122, 126, 127), (121, 123, 127, 125), (120, 121, 125, 124), (128, 130, 131, 129), (132, 133, 135, 134), (131, 130, 134, 135), (129, 131, 135, 133), (128, 129, 133, 132), (136, 138, 139, 137), (140, 141, 143, 142), (139, 138, 142, 143), (137, 139, 143, 141), (136, 137, 141, 140), (144, 146, 147, 145), (148, 149, 151, 150), (145, 147, 151, 149), (144, 148, 150, 146), (152, 154, 155, 153), (154, 156, 157, 155), (166, 168, 169, 167), (164, 166, 167, 165), (155, 157, 163, 161), (154, 152, 158, 160), (156, 154, 160, 162), (157, 156, 162, 163), (153, 155, 161, 159), (152, 153, 159, 158), (167, 169, 175, 173), (166, 164, 170, 172), (168, 166, 172, 174), (169, 168, 174, 175), (165, 167, 173, 171), (164, 165, 171, 170), (178, 180, 181, 179), (176, 178, 179, 177), (179, 181, 187, 185), (178, 176, 182, 184), (180, 178, 184, 186), (181, 180, 186, 187), (177, 179, 185, 183), (176, 177, 183, 182), (190, 192, 193, 191), (188, 190, 191, 189), (191, 193, 199, 197), (190, 188, 194, 196), (192, 190, 196, 198), (193, 192, 198, 199), (189, 191, 197, 195), (188, 189, 195, 194), (200, 202, 203, 201), (202, 200, 204, 206), (201, 203, 207, 205), (200, 201, 205, 204)])
me_cube_002.use_remesh_preserve_volume = False
me_cube_002.use_remesh_preserve_attributes = False
me_cube_002.use_mirror_vertex_groups = False
me_cube_002.update()
me_cube_001 = bpy.data.meshes.new('Cube.001')
me_cube_001.from_pydata([(-1.47, -5.223, -0.5832), (-1.43, -5.19, 1.432), (-1.415, -3.317, -0.5581), (-1.401, -3.291, 1.43), (1.557, -5.202, -0.5487), (1.427, -5.134, 1.404), (1.461, -3.259, -0.5275), (1.317, -3.301, 1.36), (-1.334, -5.173, 4.312), (-1.337, -3.372, 4.406), (1.431, -5.109, 4.383), (1.445, -3.298, 4.396), (-1.5, -4.231, -0.5692), (-1.416, -5.217, 0.4118), (-1.491, -4.202, 1.429), (-1.411, -3.324, 0.435), (0.6851, -2.723, 1.359), (0.7553, -2.703, -0.5282), (1.369, -3.268, 0.4262), (1.5, -4.229, -0.5346), (1.429, -4.214, 1.39), (1.491, -5.215, 0.4528), (0.04579, -5.206, -0.5657), (-0.005209, -5.167, 1.433), (-1.513, -4.213, 4.372), (-0.06949, -3.186, 4.424), (1.491, -4.199, 4.446), (-0.04097, -5.19, 4.391), (1.425, -5.181, 2.687), (-1.427, -5.179, 2.583), (-1.384, -3.315, 2.659), (1.401, -3.315, 2.566), (-1.492, -4.206, 2.645), (1.486, -4.241, 2.648), (-0.05702, -3.244, 2.624), (-0.02515, -4.188, 4.437), (-0.006955, -5.183, 2.666), (-0.006996, -4.222, -0.5431), (0.05365, -5.195, 0.4259), (1.458, -4.226, 0.4413), (-0.8022, -2.719, -0.5426), (-1.469, -4.219, 0.4237), (-0.9933, -3.311, -0.5433), (0.9445, -3.246, -0.5289), (-0.01602, -3.939, -0.5393), (0.8567, -3.265, 1.381), (-1.114, -3.308, 1.415), (-0.07508, -3.242, 2.205), (-1.056, -3.305, 0.4391), (0.8894, -3.247, 0.4349), (-0.8705, -2.709, 1.393), (-0.846, -2.708, 0.4398), (0.7113, -2.704, 0.4355), (-0.07671, -2.413, -0.5215), (-0.1376, -2.413, 1.375), (-0.1068, -2.406, 0.4521), (-0.113, -3.219, 1.397)], [], [(41, 14, 3, 15), (47, 46, 3, 30, 34), (39, 20, 5, 21), (38, 23, 1, 13), (37, 19, 4, 22), (36, 28, 10, 27), (35, 24, 8, 27), (34, 30, 9, 25), (33, 31, 11, 26), (32, 29, 8, 24), (30, 32, 24, 9), (3, 14, 32, 30), (14, 1, 29, 32), (28, 33, 26, 10), (5, 20, 33, 28), (20, 7, 31, 33), (31, 34, 25, 11), (15, 3, 46, 48), (7, 45, 47, 34, 31), (26, 35, 27, 10), (11, 25, 35, 26), (25, 9, 24, 35), (29, 36, 27, 8), (1, 23, 36, 29), (23, 5, 28, 36), (12, 37, 22, 0), (43, 49, 18, 6), (2, 42, 44, 37, 12), (22, 38, 13, 0), (4, 21, 38, 22), (21, 5, 23, 38), (19, 39, 21, 4), (6, 18, 39, 19), (18, 7, 20, 39), (49, 45, 7, 18), (44, 43, 6, 19, 37), (52, 17, 53, 55), (12, 41, 15, 2), (0, 13, 41, 12), (13, 1, 14, 41), (42, 43, 44), (45, 56, 47), (46, 56, 54, 50), (42, 48, 51, 40), (2, 15, 48, 42), (16, 52, 55, 54), (45, 49, 52, 16), (49, 43, 17, 52), (43, 42, 40, 53, 17), (48, 46, 50, 51), (55, 53, 40, 51), (47, 56, 46), (54, 55, 51, 50), (54, 56, 45, 16)])
me_cube_001.use_remesh_preserve_volume = False
me_cube_001.use_remesh_preserve_attributes = False
me_cube_001.use_mirror_vertex_groups = False
me_cube_001.update()

# ---- objects
ob_cube_002 = bpy.data.objects.new('Cube.002', me_cube_003)
ob_cube_001 = bpy.data.objects.new('Cube.001', me_cube_002)
ob_cube = bpy.data.objects.new('Cube', me_cube_001)

# ---- transforms, parenting, visibility, modifiers, constraints
ob_cube_002.location = (0.0, 0.0, 0.0)
ob_cube_002.lineart.crease_threshold = 0.0
ob_cube_001.location = (0.0, 0.0, 0.0)
ob_cube_001.lineart.crease_threshold = 0.0
_m = ob_cube_001.modifiers.new('Mirror', 'MIRROR')
_m.use_axis = (True, True, False)
_m.use_clip = True
ob_cube.location = (0.0, 0.0, 0.0)
ob_cube.lineart.crease_threshold = 0.0
_m = ob_cube.modifiers.new('Mirror', 'MIRROR')
_m.use_axis = (False, True, False)
_m.use_clip = True

# ---- collection membership
col_collection_1.objects.link(ob_cube_002)
col_collection_1.objects.link(ob_cube_001)
col_collection_1.objects.link(ob_cube)

# ---- scene / render settings (as saved in the file)
scene.frame_start = 1; scene.frame_end = 250; scene.frame_set(1)
scene.render.engine = 'BLENDER_EEVEE_NEXT'
scene.render.resolution_percentage = 50
scene.render.dither_intensity = 0.0
scene.cycles.use_denoising = False
scene.cycles.samples = 128
scene.cycles.sampling_pattern = 'TABULATED_SOBOL'
scene.cycles.light_sampling_threshold = 0.0
scene.cycles.use_adaptive_sampling = False
scene.cycles.use_light_tree = False
scene.cycles.blur_glossy = 0.0
scene.cycles.sample_clamp_indirect = 0.0
scene.view_settings.view_transform = 'Standard'
bpy.context.view_layer.update()

# ---- added for rendering (the .blend has no active camera and no usable light): camera, sun
cam_auto = bpy.data.cameras.new('AutoCamera')
cam_auto.lens = 50.0
cam_auto.sensor_width = 36.0
cam_auto.clip_end = 1000.0
ob_auto_camera = bpy.data.objects.new('AutoCamera', cam_auto)
scene.collection.objects.link(ob_auto_camera)
ob_auto_camera.location = (11.2805, -13.5168, 10.9943)
ob_auto_camera.rotation_euler = (1.09748, -7.21219e-08, 0.694738)
scene.camera = ob_auto_camera
light_auto_sun = bpy.data.lights.new('AutoSun', 'SUN')
light_auto_sun.energy = 3.0
light_auto_sun.angle = 0.0523599
ob_auto_sun = bpy.data.objects.new('AutoSun', light_auto_sun)
scene.collection.objects.link(ob_auto_sun)
ob_auto_sun.rotation_euler = (0.872665, 0.174533, 0.523599)
bpy.context.view_layer.update()
